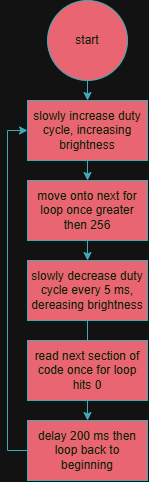

The diagram above was exported from draw.io. Its source (the exported page's mxGraphModel, read from the mxfile embedded in the PNG):
<mxGraphModel dx="788" dy="469" grid="1" gridSize="10" guides="1" tooltips="1" connect="1" arrows="1" fold="1" page="1" pageScale="1" pageWidth="850" pageHeight="1100" math="0" shadow="0">
  <root>
    <mxCell id="0" />
    <mxCell id="1" parent="0" />
    <mxCell id="Snr-OIZhin7NjKp6fT5O-40" edge="1" parent="1" source="Snr-OIZhin7NjKp6fT5O-34" style="edgeStyle=orthogonalEdgeStyle;rounded=0;orthogonalLoop=1;jettySize=auto;html=1;exitX=0.5;exitY=1;exitDx=0;exitDy=0;entryX=0.5;entryY=0;entryDx=0;entryDy=0;strokeColor=#028090;fontColor=#E4FDE1;fillColor=#F45B69;" target="Snr-OIZhin7NjKp6fT5O-35">
      <mxGeometry relative="1" as="geometry" />
    </mxCell>
    <mxCell id="Snr-OIZhin7NjKp6fT5O-34" parent="1" style="ellipse;whiteSpace=wrap;html=1;aspect=fixed;strokeColor=#028090;fontColor=#E4FDE1;fillColor=#F45B69;" value="start" vertex="1">
      <mxGeometry height="80" width="80" x="385" y="10" as="geometry" />
    </mxCell>
    <mxCell id="Snr-OIZhin7NjKp6fT5O-41" edge="1" parent="1" source="Snr-OIZhin7NjKp6fT5O-35" style="edgeStyle=orthogonalEdgeStyle;rounded=0;orthogonalLoop=1;jettySize=auto;html=1;exitX=0.5;exitY=1;exitDx=0;exitDy=0;entryX=0.5;entryY=0;entryDx=0;entryDy=0;strokeColor=#028090;fontColor=#E4FDE1;fillColor=#F45B69;" target="Snr-OIZhin7NjKp6fT5O-38">
      <mxGeometry relative="1" as="geometry" />
    </mxCell>
    <mxCell id="Snr-OIZhin7NjKp6fT5O-35" parent="1" style="rounded=0;whiteSpace=wrap;html=1;strokeColor=#028090;fontColor=#E4FDE1;fillColor=#F45B69;" value="slowly increase duty cycle, increasing brightness" vertex="1">
      <mxGeometry height="60" width="120" x="365" y="110" as="geometry" />
    </mxCell>
    <mxCell id="Snr-OIZhin7NjKp6fT5O-43" edge="1" parent="1" source="Snr-OIZhin7NjKp6fT5O-36" style="edgeStyle=orthogonalEdgeStyle;rounded=0;orthogonalLoop=1;jettySize=auto;html=1;exitX=0.5;exitY=1;exitDx=0;exitDy=0;entryX=0.5;entryY=0;entryDx=0;entryDy=0;strokeColor=#028090;fontColor=#E4FDE1;fillColor=#F45B69;" target="Snr-OIZhin7NjKp6fT5O-39">
      <mxGeometry relative="1" as="geometry" />
    </mxCell>
    <mxCell id="Snr-OIZhin7NjKp6fT5O-36" parent="1" style="rounded=0;whiteSpace=wrap;html=1;strokeColor=#028090;fontColor=#E4FDE1;fillColor=#F45B69;" value="slowly decrease duty cycle every 5 ms, dereasing brightness" vertex="1">
      <mxGeometry height="60" width="120" x="365" y="270" as="geometry" />
    </mxCell>
    <mxCell id="Snr-OIZhin7NjKp6fT5O-42" edge="1" parent="1" source="Snr-OIZhin7NjKp6fT5O-38" style="edgeStyle=orthogonalEdgeStyle;rounded=0;orthogonalLoop=1;jettySize=auto;html=1;exitX=0.5;exitY=1;exitDx=0;exitDy=0;entryX=0.5;entryY=0;entryDx=0;entryDy=0;strokeColor=#028090;fontColor=#E4FDE1;fillColor=#F45B69;" target="Snr-OIZhin7NjKp6fT5O-36">
      <mxGeometry relative="1" as="geometry" />
    </mxCell>
    <mxCell id="Snr-OIZhin7NjKp6fT5O-38" parent="1" style="rounded=0;whiteSpace=wrap;html=1;strokeColor=#028090;fontColor=#E4FDE1;fillColor=#F45B69;" value="move onto next for loop once greater then 256" vertex="1">
      <mxGeometry height="60" width="120" x="365" y="190" as="geometry" />
    </mxCell>
    <mxCell id="Snr-OIZhin7NjKp6fT5O-44" edge="1" parent="1" source="Snr-OIZhin7NjKp6fT5O-39" style="edgeStyle=orthogonalEdgeStyle;rounded=0;orthogonalLoop=1;jettySize=auto;html=1;exitX=0;exitY=0.5;exitDx=0;exitDy=0;strokeColor=#028090;fontColor=#E4FDE1;fillColor=#F45B69;entryX=0;entryY=0.5;entryDx=0;entryDy=0;" target="Snr-OIZhin7NjKp6fT5O-35">
      <mxGeometry relative="1" as="geometry">
        <mxPoint x="320" y="380.16666666666674" as="targetPoint" />
      </mxGeometry>
    </mxCell>
    <mxCell id="Snr-OIZhin7NjKp6fT5O-39" parent="1" style="rounded=0;whiteSpace=wrap;html=1;strokeColor=#028090;fontColor=#E4FDE1;fillColor=#F45B69;" value="delay 200 ms then loop back to beginning" vertex="1">
      <mxGeometry height="60" width="120" x="365" y="430" as="geometry" />
    </mxCell>
    <mxCell id="Snr-OIZhin7NjKp6fT5O-46" parent="1" style="rounded=0;whiteSpace=wrap;html=1;strokeColor=#028090;fontColor=#E4FDE1;fillColor=#F45B69;" value="read next section of code once for loop hits 0" vertex="1">
      <mxGeometry height="60" width="120" x="365" y="350" as="geometry" />
    </mxCell>
  </root>
</mxGraphModel>